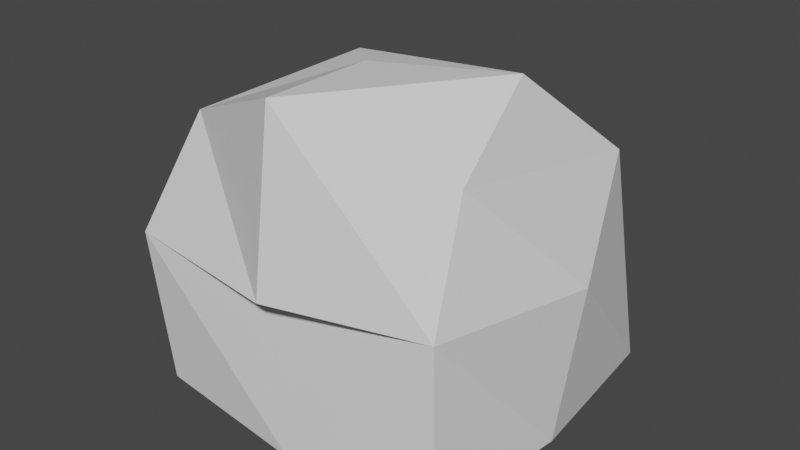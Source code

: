 # Source: rock2.blend  (saved by Blender 3.6.11; exported with 4.5.12 LTS)
import bpy
from mathutils import Matrix  # noqa: F401  (used for matrix-valued properties, if any)

bpy.ops.wm.read_factory_settings(use_empty=True)
scene = bpy.context.scene
scene.name = 'Scene'

# ---- collections
col_collection = bpy.data.collections.new('Collection'); scene.collection.children.link(col_collection)

# ---- materials (node trees are filled in below, after node groups)
mat_material = bpy.data.materials.new('Material')
mat_material.alpha_threshold = 0.0
mat_material.use_transparent_shadow = False
mat_material.roughness = 0.5
mat_material.line_color = (0.0, 0.0, 0.0, 1.0)

# ---- material node trees
mat_material.use_nodes = True; mat_material.node_tree.nodes.clear()
_N = mat_material.node_tree.nodes; _L = mat_material.node_tree.links
n0 = _N.new('ShaderNodeOutputMaterial'); n0.name = 'Material Output'; n0.location = (300, 300)
n1 = _N.new('ShaderNodeBsdfPrincipled'); n1.name = 'Principled BSDF'; n1.location = (10, 300)
n1.distribution = 'GGX'
n1.subsurface_method = 'RANDOM_WALK_SKIN'
n1.inputs[3].default_value = 1.45
n1.inputs[27].default_value = (0.0, 0.0, 0.0, 1.0)
n1.inputs[28].default_value = 1.0
_L.new(n1.outputs[0], n0.inputs[0])
n0.is_active_output = True

# ---- world
world_world = bpy.data.worlds.new('World'); scene.world = world_world
world_world.use_nodes = True; world_world.node_tree.nodes.clear()
_N = world_world.node_tree.nodes; _L = world_world.node_tree.links
n0 = _N.new('ShaderNodeOutputWorld'); n0.name = 'World Output'; n0.location = (300, 300)
n1 = _N.new('ShaderNodeBackground'); n1.name = 'Background'; n1.location = (10, 300)
n1.inputs[0].default_value = (0.05088, 0.05088, 0.05088, 1.0)
_L.new(n1.outputs[0], n0.inputs[0])
n0.is_active_output = True
world_world.color = (0.05088, 0.05088, 0.05088)
world_world.use_sun_shadow = False
world_world.sun_shadow_jitter_overblur = 0.0

# ---- meshes
me_cube = bpy.data.meshes.new('Cube')
me_cube.from_pydata([(0.8003, 0.8328, 0.8321), (1.0, 1.0, -1.0), (0.6952, -0.6952, 0.6952), (1.0, -1.0, -1.0), (-0.7289, 0.7957, 0.7974), (-1.0, 1.0, -1.0), (-0.5898, -0.685, 0.6927), (-1.0, -1.0, -1.0), (-1.0, 0.0, -1.0), (0.0, 1.0, -1.0), (0.811, 1.004, 0.0001426), (-1.0, -1.0, 0.0), (1.0, -1.0, 0.0), (-0.9539, 0.7746, -0.03888), (-0.003247, -0.9861, 0.9861), (1.0, 0.0, 1.0), (0.0, -1.0, -1.0), (-0.6745, 1.164e-06, 1.008), (0.01589, 0.925, 0.7023), (1.0, 0.0, -1.0), (0.0, 1.0, 0.0), (1.0, 0.0, 0.0), (-1.492, 0.0, -1.492), (-1.0, 0.0, 0.0), (0.0, -1.0, 0.0), (0.0, 0.0, 1.0), (-1.402, -1.402, -1.402), (0.0, 1.492, -1.492), (-1.402, 1.402, -1.402), (1.149, 1.412, -0.08747), (1.402, 1.402, -1.402), (-1.492, -1.492, 0.0), (-1.214, -1.055, 0.9812), (1.268, -1.268, -0.04867), (1.402, -1.402, -1.402), (-1.314, 0.8458, -0.1633), (0.0, -1.492, 1.492), (1.037, 0.0, 1.492), (1.221, -0.92, 0.9785), (0.0, -1.492, -1.492), (-0.3462, -0.1658, 1.432), (-1.102, 0.8388, 0.7938), (0.3685, 1.185, 0.5794), (1.364, 0.903, 0.7078), (1.492, 0.0, -1.492), (0.6279, 1.415, -0.2629), (1.696, 0.0, 0.0), (-1.696, 0.0, 0.0), (0.0, -1.696, 0.0), (0.0, -0.4974, 1.492)], [], [(25, 14, 6, 17), (24, 11, 6, 14), (5, 9, 20, 18, 4, 13), (43, 42, 41, 40, 49, 37), (40, 41, 35, 47, 31, 32), (20, 10, 0, 18), (9, 1, 10, 20), (0, 15, 25, 17, 4, 18), (28, 35, 41, 42, 45, 27), (19, 3, 12, 21), (24, 12, 3, 16, 7, 11), (22, 47, 35, 28), (44, 46, 33, 34), (17, 6, 11, 23, 13, 4), (27, 45, 29, 30), (8, 5, 13, 23), (7, 8, 23, 11), (45, 42, 43, 29), (19, 1, 9, 5, 8, 7, 16, 3), (48, 31, 26, 39, 34, 33), (12, 24, 14, 2), (15, 2, 14, 25), (49, 40, 32, 36), (48, 36, 32, 31), (15, 0, 10, 1, 19, 21, 12, 2), (26, 31, 47, 22), (44, 34, 39, 26, 22, 28, 27, 30), (33, 38, 36, 48), (37, 49, 36, 38), (37, 38, 33, 46, 44, 30, 29, 43)])
_uv = me_cube.uv_layers.new(name='UVMap')
_uv.uv.foreach_set('vector', [0.75, 0.625, 0.75, 0.75, 0.875, 0.75, 0.875, 0.625, 0.5, 0.875, 0.5, 1.0, 0.625, 1.0, 0.625, 0.875, 0.375, 0.25, 0.375, 0.375, 0.5, 0.375, 0.625, 0.375, 0.625, 0.25, 0.5, 0.25, 0.625, 0.5, 0.75, 0.5, 0.875, 0.5, 0.875, 0.625, 0.75, 0.625, 0.625, 0.625, 0.625, 0.125, 0.625, 0.25, 0.5, 0.25, 0.5, 0.125, 0.5, 0.0, 0.625, 0.0, 0.5, 0.375, 0.5, 0.5, 0.625, 0.5, 0.625, 0.375, 0.375, 0.375, 0.375, 0.5, 0.5, 0.5, 0.5, 0.375, 0.625, 0.5, 0.625, 0.625, 0.75, 0.625, 0.875, 0.625, 0.875, 0.5, 0.75, 0.5, 0.375, 0.25, 0.5, 0.25, 0.625, 0.25, 0.625, 0.375, 0.5, 0.375, 0.375, 0.375, 0.375, 0.625, 0.375, 0.75, 0.5, 0.75, 0.5, 0.625, 0.5, 0.875, 0.5, 0.75, 0.375, 0.75, 0.375, 0.875, 0.375, 1.0, 0.5, 1.0, 0.375, 0.125, 0.5, 0.125, 0.5, 0.25, 0.375, 0.25, 0.375, 0.625, 0.5, 0.625, 0.5, 0.75, 0.375, 0.75, 0.625, 0.125, 0.625, 0.0, 0.5, 0.0, 0.5, 0.125, 0.5, 0.25, 0.625, 0.25, 0.375, 0.375, 0.5, 0.375, 0.5, 0.5, 0.375, 0.5, 0.375, 0.125, 0.375, 0.25, 0.5, 0.25, 0.5, 0.125, 0.375, 0.0, 0.375, 0.125, 0.5, 0.125, 0.5, 0.0, 0.5, 0.375, 0.625, 0.375, 0.625, 0.5, 0.5, 0.5, 0.375, 0.625, 0.375, 0.5, 0.25, 0.5, 0.125, 0.5, 0.125, 0.625, 0.125, 0.75, 0.25, 0.75, 0.375, 0.75, 0.5, 0.875, 0.5, 1.0, 0.375, 1.0, 0.375, 0.875, 0.375, 0.75, 0.5, 0.75, 0.5, 0.75, 0.5, 0.875, 0.625, 0.875, 0.625, 0.75, 0.625, 0.625, 0.625, 0.75, 0.75, 0.75, 0.75, 0.625, 0.75, 0.625, 0.875, 0.625, 0.875, 0.75, 0.75, 0.75, 0.5, 0.875, 0.625, 0.875, 0.625, 1.0, 0.5, 1.0, 0.625, 0.625, 0.625, 0.5, 0.5, 0.5, 0.375, 0.5, 0.375, 0.625, 0.5, 0.625, 0.5, 0.75, 0.625, 0.75, 0.375, 0.0, 0.5, 0.0, 0.5, 0.125, 0.375, 0.125, 0.375, 0.625, 0.375, 0.75, 0.25, 0.75, 0.125, 0.75, 0.125, 0.625, 0.125, 0.5, 0.25, 0.5, 0.375, 0.5, 0.5, 0.75, 0.625, 0.75, 0.625, 0.875, 0.5, 0.875, 0.625, 0.625, 0.75, 0.625, 0.75, 0.75, 0.625, 0.75, 0.625, 0.625, 0.625, 0.75, 0.5, 0.75, 0.5, 0.625, 0.375, 0.625, 0.375, 0.5, 0.5, 0.5, 0.625, 0.5])
me_cube.materials.append(mat_material)
me_cube.use_mirror_vertex_groups = False
me_cube.update()

# ---- objects
ob_cube = bpy.data.objects.new('Cube', me_cube)

# ---- transforms, parenting, visibility, modifiers, constraints
ob_cube.location = (0.0, 0.0, 0.0)
ob_cube.scale = (0.3103, 0.3103, 0.3103)
ob_cube.lock_rotations_4d = False
ob_cube.empty_display_type = 'ARROWS'
ob_cube.lineart.crease_threshold = 0.0

# ---- collection membership
col_collection.objects.link(ob_cube)

# ---- scene / render settings (as saved in the file)
scene.frame_start = 1; scene.frame_end = 250; scene.frame_set(1)
scene.render.engine = 'BLENDER_EEVEE_NEXT'
scene.cycles.sampling_pattern = 'TABULATED_SOBOL'
scene.view_settings.view_transform = 'Filmic'
bpy.context.view_layer.update()

# ---- added for rendering (the .blend has no active camera and no usable light): camera, sun
cam_auto = bpy.data.cameras.new('AutoCamera')
cam_auto.lens = 50.0
cam_auto.sensor_width = 36.0
cam_auto.clip_end = 1000.0
ob_auto_camera = bpy.data.objects.new('AutoCamera', cam_auto)
scene.collection.objects.link(ob_auto_camera)
ob_auto_camera.location = (1.58755, -1.9367, 1.27004)
ob_auto_camera.rotation_euler = (1.09748, -7.21219e-08, 0.694738)
scene.camera = ob_auto_camera
light_auto_sun = bpy.data.lights.new('AutoSun', 'SUN')
light_auto_sun.energy = 3.0
light_auto_sun.angle = 0.0523599
ob_auto_sun = bpy.data.objects.new('AutoSun', light_auto_sun)
scene.collection.objects.link(ob_auto_sun)
ob_auto_sun.rotation_euler = (0.872665, 0.174533, 0.523599)
bpy.context.view_layer.update()
